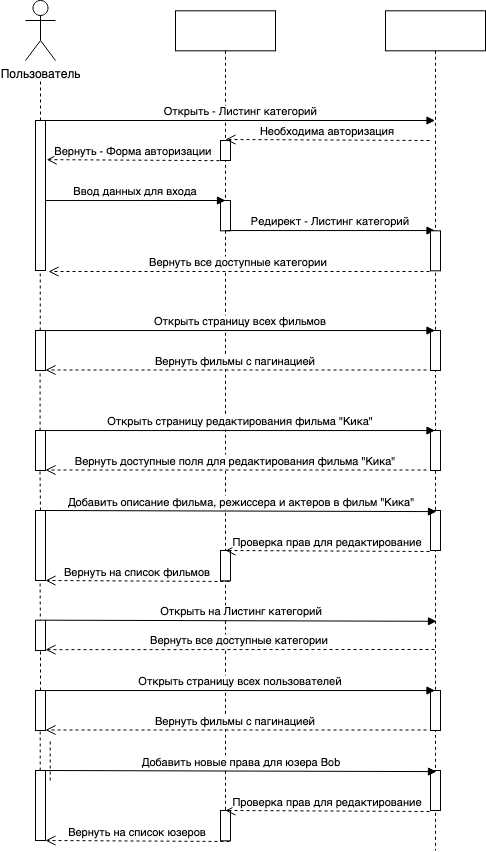

The diagram above was exported from draw.io. Its source (the exported page's mxGraphModel, read from the mxfile embedded in the PNG):
<mxGraphModel dx="1351" dy="857" grid="1" gridSize="10" guides="1" tooltips="1" connect="1" arrows="1" fold="1" page="1" pageScale="1" pageWidth="850" pageHeight="1100" math="0" shadow="0">
  <root>
    <mxCell id="0" />
    <mxCell id="1" parent="0" />
    <mxCell id="3nuBFxr9cyL0pnOWT2aG-1" value="" style="shape=umlLifeline;perimeter=lifelinePerimeter;container=1;collapsible=0;recursiveResize=0;rounded=0;shadow=0;strokeWidth=1;" parent="1" vertex="1">
      <mxGeometry x="320" y="70.31" width="100" height="829.69" as="geometry" />
    </mxCell>
    <mxCell id="a7P1N-QXCT-Qn_POIhP3-29" value="" style="points=[];perimeter=orthogonalPerimeter;rounded=0;shadow=0;strokeWidth=1;" parent="3nuBFxr9cyL0pnOWT2aG-1" vertex="1">
      <mxGeometry x="45" y="129.69" width="10" height="20" as="geometry" />
    </mxCell>
    <mxCell id="a7P1N-QXCT-Qn_POIhP3-27" value="" style="points=[];perimeter=orthogonalPerimeter;rounded=0;shadow=0;strokeWidth=1;" parent="3nuBFxr9cyL0pnOWT2aG-1" vertex="1">
      <mxGeometry x="45" y="189.69" width="10" height="30.31" as="geometry" />
    </mxCell>
    <mxCell id="u7u8j6zNme-l3_9p5U53-19" value="" style="points=[];perimeter=orthogonalPerimeter;rounded=0;shadow=0;strokeWidth=1;" vertex="1" parent="3nuBFxr9cyL0pnOWT2aG-1">
      <mxGeometry x="45" y="539.69" width="10" height="30.31" as="geometry" />
    </mxCell>
    <mxCell id="3nuBFxr9cyL0pnOWT2aG-9" value="Открыть - Листинг категорий" style="verticalAlign=bottom;endArrow=block;shadow=0;strokeWidth=1;exitX=1.035;exitY=0;exitDx=0;exitDy=0;exitPerimeter=0;" parent="1" source="a7P1N-QXCT-Qn_POIhP3-3" target="u7u8j6zNme-l3_9p5U53-1" edge="1">
      <mxGeometry relative="1" as="geometry">
        <mxPoint x="191" y="180" as="sourcePoint" />
        <mxPoint x="279.98" y="179.94000000000005" as="targetPoint" />
      </mxGeometry>
    </mxCell>
    <mxCell id="a7P1N-QXCT-Qn_POIhP3-1" value="Пользователь" style="shape=umlActor;verticalLabelPosition=bottom;verticalAlign=top;html=1;outlineConnect=0;" parent="1" vertex="1">
      <mxGeometry x="170" y="60" width="30" height="60" as="geometry" />
    </mxCell>
    <mxCell id="a7P1N-QXCT-Qn_POIhP3-3" value="" style="points=[];perimeter=orthogonalPerimeter;rounded=0;shadow=0;strokeWidth=1;" parent="1" vertex="1">
      <mxGeometry x="180" y="180" width="10" height="150" as="geometry" />
    </mxCell>
    <mxCell id="a7P1N-QXCT-Qn_POIhP3-7" value="" style="endArrow=none;dashed=1;html=1;" parent="1" edge="1">
      <mxGeometry width="50" height="50" relative="1" as="geometry">
        <mxPoint x="185" y="180" as="sourcePoint" />
        <mxPoint x="185" y="140" as="targetPoint" />
      </mxGeometry>
    </mxCell>
    <mxCell id="a7P1N-QXCT-Qn_POIhP3-12" value="Ввод данных для входа" style="verticalAlign=bottom;endArrow=block;shadow=0;strokeWidth=1;exitX=1.035;exitY=0;exitDx=0;exitDy=0;exitPerimeter=0;" parent="1" edge="1">
      <mxGeometry relative="1" as="geometry">
        <mxPoint x="190" y="260.06" as="sourcePoint" />
        <mxPoint x="370" y="260" as="targetPoint" />
      </mxGeometry>
    </mxCell>
    <mxCell id="a7P1N-QXCT-Qn_POIhP3-22" value="Необходима авторизация" style="verticalAlign=bottom;endArrow=open;dashed=1;endSize=8;shadow=0;strokeWidth=1;" parent="1" edge="1">
      <mxGeometry relative="1" as="geometry">
        <mxPoint x="370" y="199" as="targetPoint" />
        <mxPoint x="574" y="200" as="sourcePoint" />
      </mxGeometry>
    </mxCell>
    <mxCell id="a7P1N-QXCT-Qn_POIhP3-23" value="Редирект - Листинг категорий" style="verticalAlign=bottom;endArrow=block;shadow=0;strokeWidth=1;exitX=1.035;exitY=0;exitDx=0;exitDy=0;exitPerimeter=0;" parent="1" edge="1" target="u7u8j6zNme-l3_9p5U53-1">
      <mxGeometry relative="1" as="geometry">
        <mxPoint x="370" y="290.05999999999995" as="sourcePoint" />
        <mxPoint x="460" y="290" as="targetPoint" />
      </mxGeometry>
    </mxCell>
    <mxCell id="a7P1N-QXCT-Qn_POIhP3-32" value="Вернуть - Форма авторизации" style="verticalAlign=bottom;endArrow=open;dashed=1;endSize=8;shadow=0;strokeWidth=1;exitX=-0.044;exitY=0.997;exitDx=0;exitDy=0;exitPerimeter=0;entryX=1.117;entryY=0.261;entryDx=0;entryDy=0;entryPerimeter=0;" parent="1" edge="1" target="a7P1N-QXCT-Qn_POIhP3-3">
      <mxGeometry relative="1" as="geometry">
        <mxPoint x="240" y="220" as="targetPoint" />
        <mxPoint x="363.91999999999985" y="220.15000000000015" as="sourcePoint" />
      </mxGeometry>
    </mxCell>
    <mxCell id="u7u8j6zNme-l3_9p5U53-1" value="" style="shape=umlLifeline;perimeter=lifelinePerimeter;container=1;collapsible=0;recursiveResize=0;rounded=0;shadow=0;strokeWidth=1;" vertex="1" parent="1">
      <mxGeometry x="530" y="70.31" width="100" height="839.69" as="geometry" />
    </mxCell>
    <mxCell id="a7P1N-QXCT-Qn_POIhP3-31" value="" style="points=[];perimeter=orthogonalPerimeter;rounded=0;shadow=0;strokeWidth=1;" parent="u7u8j6zNme-l3_9p5U53-1" vertex="1">
      <mxGeometry x="45" y="220" width="10" height="40" as="geometry" />
    </mxCell>
    <mxCell id="u7u8j6zNme-l3_9p5U53-10" value="" style="points=[];perimeter=orthogonalPerimeter;rounded=0;shadow=0;strokeWidth=1;" vertex="1" parent="u7u8j6zNme-l3_9p5U53-1">
      <mxGeometry x="45" y="419.69" width="10" height="40" as="geometry" />
    </mxCell>
    <mxCell id="u7u8j6zNme-l3_9p5U53-15" value="" style="points=[];perimeter=orthogonalPerimeter;rounded=0;shadow=0;strokeWidth=1;" vertex="1" parent="u7u8j6zNme-l3_9p5U53-1">
      <mxGeometry x="45" y="499.69000000000005" width="10" height="40" as="geometry" />
    </mxCell>
    <mxCell id="u7u8j6zNme-l3_9p5U53-5" value="Вернуть все доступные категории " style="verticalAlign=bottom;endArrow=open;dashed=1;endSize=8;shadow=0;strokeWidth=1;" edge="1" parent="1">
      <mxGeometry relative="1" as="geometry">
        <mxPoint x="193" y="331" as="targetPoint" />
        <mxPoint x="574" y="331" as="sourcePoint" />
      </mxGeometry>
    </mxCell>
    <mxCell id="u7u8j6zNme-l3_9p5U53-7" value="" style="endArrow=none;dashed=1;html=1;" edge="1" parent="1">
      <mxGeometry width="50" height="50" relative="1" as="geometry">
        <mxPoint x="184.76" y="390" as="sourcePoint" />
        <mxPoint x="184.76" y="330" as="targetPoint" />
      </mxGeometry>
    </mxCell>
    <mxCell id="u7u8j6zNme-l3_9p5U53-8" value="" style="points=[];perimeter=orthogonalPerimeter;rounded=0;shadow=0;strokeWidth=1;" vertex="1" parent="1">
      <mxGeometry x="180" y="490" width="10" height="40" as="geometry" />
    </mxCell>
    <mxCell id="u7u8j6zNme-l3_9p5U53-9" value="Открыть страницу редактирования фильма &quot;Кика&quot;" style="verticalAlign=bottom;endArrow=block;shadow=0;strokeWidth=1;exitX=1.035;exitY=0;exitDx=0;exitDy=0;exitPerimeter=0;" edge="1" parent="1">
      <mxGeometry relative="1" as="geometry">
        <mxPoint x="190" y="490.05999999999995" as="sourcePoint" />
        <mxPoint x="579.5" y="490.05999999999995" as="targetPoint" />
      </mxGeometry>
    </mxCell>
    <mxCell id="u7u8j6zNme-l3_9p5U53-11" value="Вернуть доступные поля для редактирования фильма &quot;Кика&quot;" style="verticalAlign=bottom;endArrow=open;dashed=1;endSize=8;shadow=0;strokeWidth=1;" edge="1" parent="1">
      <mxGeometry relative="1" as="geometry">
        <mxPoint x="190" y="529.5" as="targetPoint" />
        <mxPoint x="571" y="529.5" as="sourcePoint" />
      </mxGeometry>
    </mxCell>
    <mxCell id="u7u8j6zNme-l3_9p5U53-12" value="" style="endArrow=none;dashed=1;html=1;" edge="1" parent="1">
      <mxGeometry width="50" height="50" relative="1" as="geometry">
        <mxPoint x="185" y="570" as="sourcePoint" />
        <mxPoint x="184.5" y="530" as="targetPoint" />
      </mxGeometry>
    </mxCell>
    <mxCell id="u7u8j6zNme-l3_9p5U53-13" value="Добавить описание фильма, режиссера и актеров в фильм &quot;Кика&quot;" style="verticalAlign=bottom;endArrow=block;shadow=0;strokeWidth=1;exitX=1.035;exitY=0;exitDx=0;exitDy=0;exitPerimeter=0;entryX=0.51;entryY=0.713;entryDx=0;entryDy=0;entryPerimeter=0;" edge="1" parent="1">
      <mxGeometry relative="1" as="geometry">
        <mxPoint x="190" y="570" as="sourcePoint" />
        <mxPoint x="581" y="571.0999999999999" as="targetPoint" />
      </mxGeometry>
    </mxCell>
    <mxCell id="u7u8j6zNme-l3_9p5U53-14" value="" style="points=[];perimeter=orthogonalPerimeter;rounded=0;shadow=0;strokeWidth=1;" vertex="1" parent="1">
      <mxGeometry x="180" y="570" width="10" height="70" as="geometry" />
    </mxCell>
    <mxCell id="u7u8j6zNme-l3_9p5U53-17" value="Проверка прав для редактирование" style="verticalAlign=bottom;endArrow=open;dashed=1;endSize=8;shadow=0;strokeWidth=1;" edge="1" parent="1">
      <mxGeometry relative="1" as="geometry">
        <mxPoint x="370" y="610" as="targetPoint" />
        <mxPoint x="574" y="611" as="sourcePoint" />
      </mxGeometry>
    </mxCell>
    <mxCell id="u7u8j6zNme-l3_9p5U53-20" value="Вернуть на список фильмов " style="verticalAlign=bottom;endArrow=open;dashed=1;endSize=8;shadow=0;strokeWidth=1;" edge="1" parent="1">
      <mxGeometry relative="1" as="geometry">
        <mxPoint x="190" y="640" as="targetPoint" />
        <mxPoint x="374" y="641.0000000000001" as="sourcePoint" />
      </mxGeometry>
    </mxCell>
    <mxCell id="u7u8j6zNme-l3_9p5U53-21" value="" style="endArrow=none;dashed=1;html=1;" edge="1" parent="1">
      <mxGeometry width="50" height="50" relative="1" as="geometry">
        <mxPoint x="185" y="700" as="sourcePoint" />
        <mxPoint x="184.58" y="640" as="targetPoint" />
      </mxGeometry>
    </mxCell>
    <mxCell id="u7u8j6zNme-l3_9p5U53-22" value="" style="points=[];perimeter=orthogonalPerimeter;rounded=0;shadow=0;strokeWidth=1;" vertex="1" parent="1">
      <mxGeometry x="575" y="390" width="10" height="40" as="geometry" />
    </mxCell>
    <mxCell id="u7u8j6zNme-l3_9p5U53-23" value="" style="points=[];perimeter=orthogonalPerimeter;rounded=0;shadow=0;strokeWidth=1;" vertex="1" parent="1">
      <mxGeometry x="180" y="390" width="10" height="40" as="geometry" />
    </mxCell>
    <mxCell id="u7u8j6zNme-l3_9p5U53-24" value="Открыть страницу всех фильмов" style="verticalAlign=bottom;endArrow=block;shadow=0;strokeWidth=1;exitX=1.035;exitY=0;exitDx=0;exitDy=0;exitPerimeter=0;" edge="1" parent="1">
      <mxGeometry relative="1" as="geometry">
        <mxPoint x="190" y="390.05999999999995" as="sourcePoint" />
        <mxPoint x="579.5" y="390.05999999999995" as="targetPoint" />
      </mxGeometry>
    </mxCell>
    <mxCell id="u7u8j6zNme-l3_9p5U53-25" value="Вернуть фильмы с пагинацией" style="verticalAlign=bottom;endArrow=open;dashed=1;endSize=8;shadow=0;strokeWidth=1;" edge="1" parent="1">
      <mxGeometry relative="1" as="geometry">
        <mxPoint x="190" y="429.4999999999999" as="targetPoint" />
        <mxPoint x="571" y="429.4999999999999" as="sourcePoint" />
      </mxGeometry>
    </mxCell>
    <mxCell id="u7u8j6zNme-l3_9p5U53-26" value="" style="endArrow=none;dashed=1;html=1;exitX=0.458;exitY=0;exitDx=0;exitDy=0;exitPerimeter=0;" edge="1" parent="1" source="u7u8j6zNme-l3_9p5U53-8">
      <mxGeometry width="50" height="50" relative="1" as="geometry">
        <mxPoint x="185.07999999999993" y="470" as="sourcePoint" />
        <mxPoint x="184.58000000000004" y="430" as="targetPoint" />
      </mxGeometry>
    </mxCell>
    <mxCell id="u7u8j6zNme-l3_9p5U53-28" value="" style="points=[];perimeter=orthogonalPerimeter;rounded=0;shadow=0;strokeWidth=1;" vertex="1" parent="1">
      <mxGeometry x="180" y="679.69" width="10" height="30.31" as="geometry" />
    </mxCell>
    <mxCell id="u7u8j6zNme-l3_9p5U53-29" value="Открыть на Листинг категорий" style="verticalAlign=bottom;endArrow=block;shadow=0;strokeWidth=1;exitX=1.035;exitY=0;exitDx=0;exitDy=0;exitPerimeter=0;entryX=0.51;entryY=0.713;entryDx=0;entryDy=0;entryPerimeter=0;" edge="1" parent="1">
      <mxGeometry relative="1" as="geometry">
        <mxPoint x="190" y="679.69" as="sourcePoint" />
        <mxPoint x="581" y="680.79" as="targetPoint" />
      </mxGeometry>
    </mxCell>
    <mxCell id="u7u8j6zNme-l3_9p5U53-32" value="Вернуть все доступные категории " style="verticalAlign=bottom;endArrow=open;dashed=1;endSize=8;shadow=0;strokeWidth=1;" edge="1" parent="1">
      <mxGeometry relative="1" as="geometry">
        <mxPoint x="190.0000000000001" y="709.1700000000001" as="targetPoint" />
        <mxPoint x="579" y="709" as="sourcePoint" />
      </mxGeometry>
    </mxCell>
    <mxCell id="u7u8j6zNme-l3_9p5U53-33" value="" style="points=[];perimeter=orthogonalPerimeter;rounded=0;shadow=0;strokeWidth=1;" vertex="1" parent="1">
      <mxGeometry x="575" y="750" width="10" height="40" as="geometry" />
    </mxCell>
    <mxCell id="u7u8j6zNme-l3_9p5U53-34" value="" style="points=[];perimeter=orthogonalPerimeter;rounded=0;shadow=0;strokeWidth=1;" vertex="1" parent="1">
      <mxGeometry x="180" y="750" width="10" height="40" as="geometry" />
    </mxCell>
    <mxCell id="u7u8j6zNme-l3_9p5U53-35" value="Открыть страницу всех пользователей" style="verticalAlign=bottom;endArrow=block;shadow=0;strokeWidth=1;exitX=1.035;exitY=0;exitDx=0;exitDy=0;exitPerimeter=0;" edge="1" parent="1">
      <mxGeometry relative="1" as="geometry">
        <mxPoint x="189.99999999999977" y="750.06" as="sourcePoint" />
        <mxPoint x="579.5" y="750.06" as="targetPoint" />
      </mxGeometry>
    </mxCell>
    <mxCell id="u7u8j6zNme-l3_9p5U53-36" value="Вернуть фильмы с пагинацией" style="verticalAlign=bottom;endArrow=open;dashed=1;endSize=8;shadow=0;strokeWidth=1;" edge="1" parent="1">
      <mxGeometry relative="1" as="geometry">
        <mxPoint x="189.99999999999977" y="789.5" as="targetPoint" />
        <mxPoint x="571" y="789.5" as="sourcePoint" />
      </mxGeometry>
    </mxCell>
    <mxCell id="u7u8j6zNme-l3_9p5U53-37" value="" style="points=[];perimeter=orthogonalPerimeter;rounded=0;shadow=0;strokeWidth=1;" vertex="1" parent="1">
      <mxGeometry x="365" y="870" width="10" height="30.31" as="geometry" />
    </mxCell>
    <mxCell id="u7u8j6zNme-l3_9p5U53-38" value="" style="points=[];perimeter=orthogonalPerimeter;rounded=0;shadow=0;strokeWidth=1;" vertex="1" parent="1">
      <mxGeometry x="575" y="830" width="10" height="40" as="geometry" />
    </mxCell>
    <mxCell id="u7u8j6zNme-l3_9p5U53-39" value="Добавить новые права для юзера Bob" style="verticalAlign=bottom;endArrow=block;shadow=0;strokeWidth=1;exitX=1.035;exitY=0;exitDx=0;exitDy=0;exitPerimeter=0;entryX=0.51;entryY=0.713;entryDx=0;entryDy=0;entryPerimeter=0;" edge="1" parent="1">
      <mxGeometry relative="1" as="geometry">
        <mxPoint x="189.99999999999977" y="830" as="sourcePoint" />
        <mxPoint x="581" y="831.0999999999999" as="targetPoint" />
      </mxGeometry>
    </mxCell>
    <mxCell id="u7u8j6zNme-l3_9p5U53-40" value="" style="points=[];perimeter=orthogonalPerimeter;rounded=0;shadow=0;strokeWidth=1;" vertex="1" parent="1">
      <mxGeometry x="180" y="830" width="10" height="70" as="geometry" />
    </mxCell>
    <mxCell id="u7u8j6zNme-l3_9p5U53-41" value="Проверка прав для редактирование" style="verticalAlign=bottom;endArrow=open;dashed=1;endSize=8;shadow=0;strokeWidth=1;" edge="1" parent="1">
      <mxGeometry relative="1" as="geometry">
        <mxPoint x="369.9999999999998" y="870" as="targetPoint" />
        <mxPoint x="574.0000000000002" y="871" as="sourcePoint" />
      </mxGeometry>
    </mxCell>
    <mxCell id="u7u8j6zNme-l3_9p5U53-42" value="Вернуть на список юзеров" style="verticalAlign=bottom;endArrow=open;dashed=1;endSize=8;shadow=0;strokeWidth=1;" edge="1" parent="1">
      <mxGeometry relative="1" as="geometry">
        <mxPoint x="189.99999999999977" y="900" as="targetPoint" />
        <mxPoint x="374" y="901" as="sourcePoint" />
      </mxGeometry>
    </mxCell>
    <mxCell id="u7u8j6zNme-l3_9p5U53-43" value="" style="endArrow=none;dashed=1;html=1;" edge="1" parent="1">
      <mxGeometry width="50" height="50" relative="1" as="geometry">
        <mxPoint x="185" y="750" as="sourcePoint" />
        <mxPoint x="185" y="710" as="targetPoint" />
      </mxGeometry>
    </mxCell>
    <mxCell id="u7u8j6zNme-l3_9p5U53-44" value="" style="endArrow=none;dashed=1;html=1;" edge="1" parent="1">
      <mxGeometry width="50" height="50" relative="1" as="geometry">
        <mxPoint x="184.71" y="830" as="sourcePoint" />
        <mxPoint x="184.71" y="790" as="targetPoint" />
      </mxGeometry>
    </mxCell>
    <mxCell id="u7u8j6zNme-l3_9p5U53-45" value="" style="endArrow=none;dashed=1;html=1;" edge="1" parent="1">
      <mxGeometry width="50" height="50" relative="1" as="geometry">
        <mxPoint x="194.71000000000026" y="840" as="sourcePoint" />
        <mxPoint x="194.71000000000026" y="800" as="targetPoint" />
      </mxGeometry>
    </mxCell>
  </root>
</mxGraphModel>